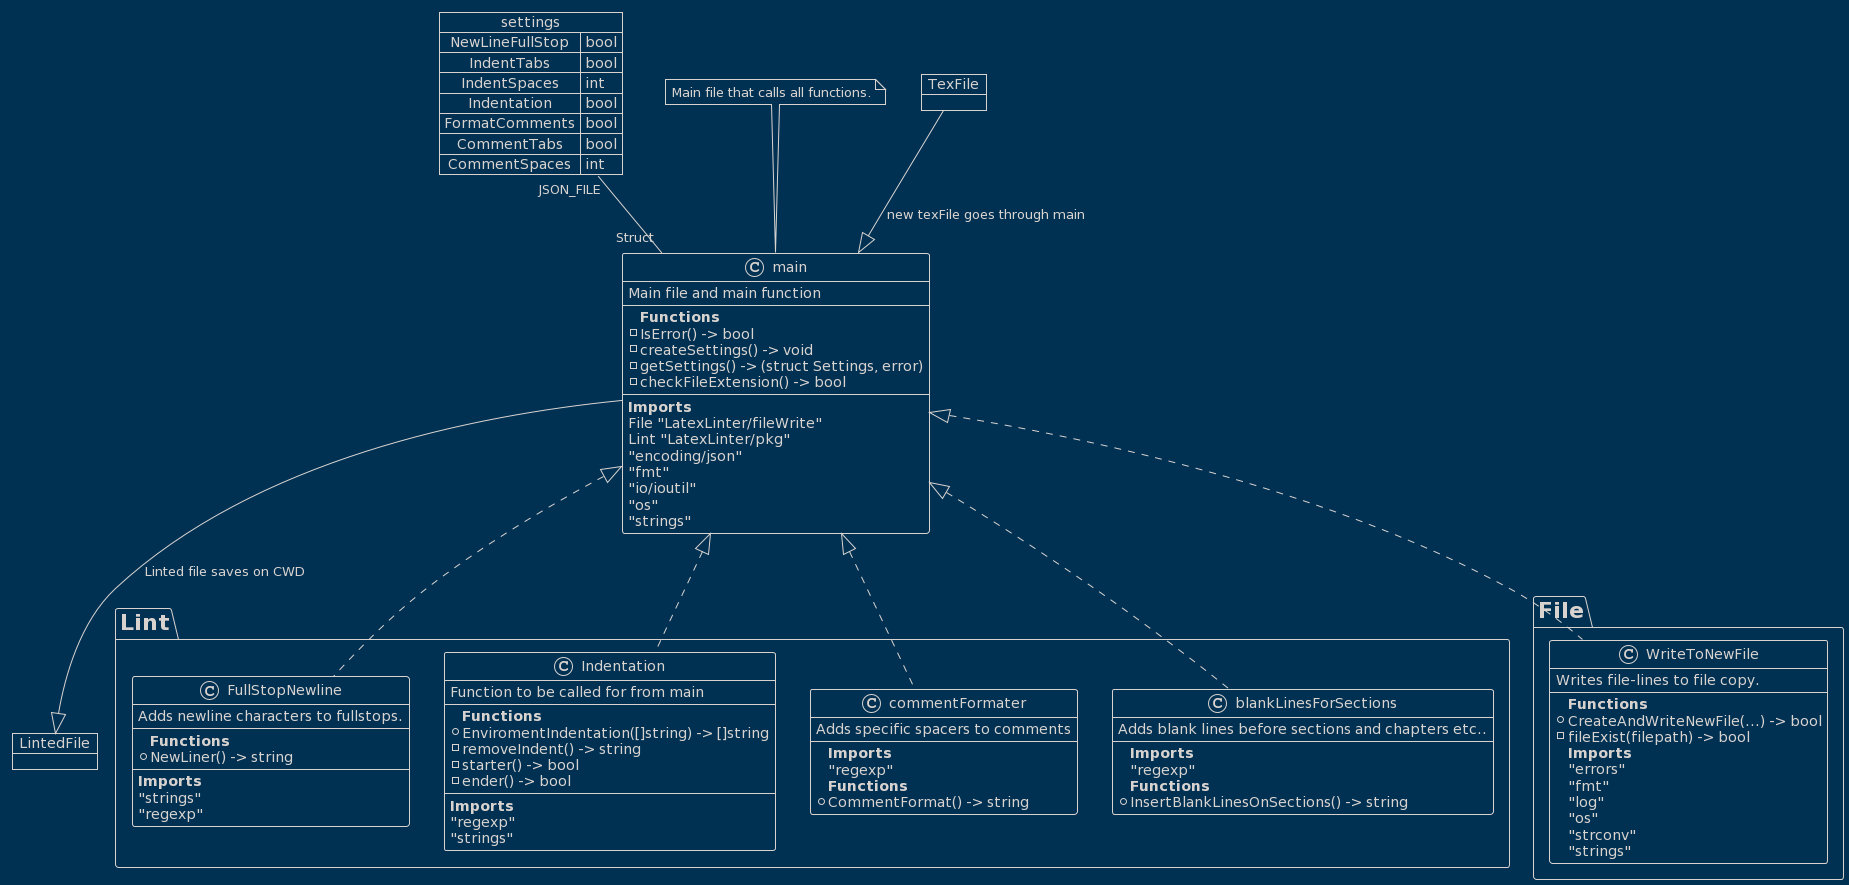

The diagram above was rendered by PlantUML. Its source (embedded in the PNG):
@startuml
!theme blueprint

package Lint {

class FullStopNewline{
Adds newline characters to fullstops.
--
**Functions**
+NewLiner() -> string
--
**Imports**
"strings"
"regexp"
}

class Indentation{
Function to be called for from main
--
**Functions**
+EnviromentIndentation([]string) -> []string
-removeIndent() -> string
-starter() -> bool
-ender() -> bool
--
**Imports**
"regexp"
"strings"
}

class commentFormater {
 Adds specific spacers to comments
--
**Imports**
"regexp"
**Functions**
+CommentFormat() -> string
}

class blankLinesForSections {
 Adds blank lines before sections and chapters etc..
--
**Imports**
"regexp"
**Functions**
+InsertBlankLinesOnSections() -> string
}

}

package File {
class WriteToNewFile {
Writes file-lines to file copy.
--
**Functions**
+CreateAndWriteNewFile(...) -> bool
-fileExist(filepath) -> bool
**Imports**
"errors"
"fmt"
"log"
"os"
"strconv"
"strings"
}
}
map settings {
	NewLineFullStop => bool
	IndentTabs => bool
	IndentSpaces => int
	Indentation => bool
	FormatComments => bool
	CommentTabs => bool
	CommentSpaces => int
}


class main {
Main file and main function
--
**Functions**
-IsError() -> bool
-createSettings() -> void
-getSettings() -> (struct Settings, error)
-checkFileExtension() -> bool
--
**Imports**
File "LatexLinter/fileWrite"
Lint "LatexLinter/pkg"
"encoding/json"
"fmt"
"io/ioutil"
"os"
"strings"
}



note top of main : Main file that calls all functions.

object TexFile
object LintedFile
settings "JSON_FILE"--"Struct" main
main <|.. Indentation
main <|.. commentFormater
main <|.. WriteToNewFile
TexFile --|> main : new texFile goes through main
main --|> LintedFile : Linted file saves on CWD
main <|.. FullStopNewline
main <|.. blankLinesForSections
@enduml